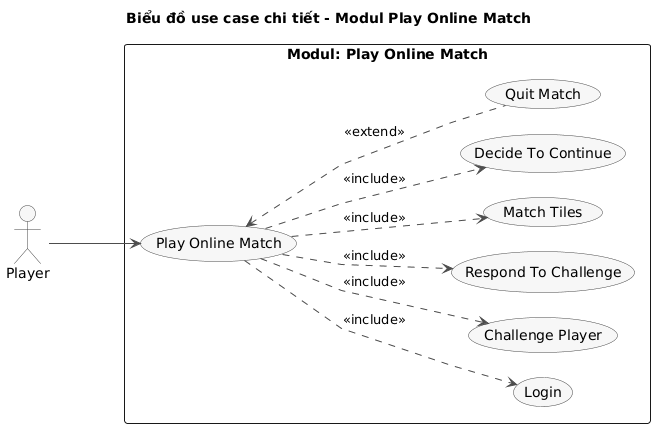

The diagram above was rendered by PlantUML. Its source (embedded in the PNG):
@startuml
title Biểu đồ use case chi tiết - Modul Play Online Match

left to right direction
skinparam linetype polyline
skinparam packageStyle rectangle
skinparam shadowing false
skinparam nodesep 25
skinparam ranksep 90
skinparam usecase {
  BackgroundColor #F7F7F7
  BorderColor #4A4A4A
  ArrowColor #4A4A4A
}
skinparam actor {
  BackgroundColor #F7F7F7
  BorderColor #4A4A4A
}

actor "Player" as Player

rectangle "Modul: Play Online Match" {
  usecase "Play Online Match" as UC08
  usecase "Login" as UC02
  usecase "Challenge Player" as UC06
  usecase "Respond To Challenge" as UC07
  usecase "Match Tiles" as UC08_1
  usecase "Decide To Continue" as UC08_2
  usecase "Quit Match" as UC08_3
}

Player --> UC08

UC08 ..> UC02 : <<include>>
UC08 ..> UC06 : <<include>>
UC08 ..> UC07 : <<include>>
UC08 ..> UC08_1 : <<include>>
UC08 ..> UC08_2 : <<include>>
UC08 <.. UC08_3 : <<extend>>
@enduml